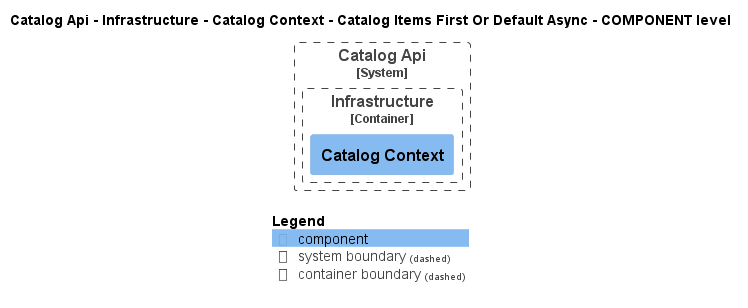

The diagram above was rendered by PlantUML. Its source (embedded in the PNG):
@startuml
!pragma layout smetana
!include ..\..\..\..\..\..\..\..\.c4s\C4_Component.puml

AddElementTag("state:new", $bgColor=green, $fontColor=#ffffff, $borderColor=green, $shadowing="False")
AddElementTag("state:changed", $bgColor=orange, $fontColor=#ffffff, $borderColor=orange, $shadowing="False")
AddElementTag("state:removed", $bgColor=red, $fontColor=#ffffff, $borderColor=red, $shadowing="False")

AddRelTag("state:new", $textColor=green, $lineColor=green)
AddRelTag("state:changed", $textColor=orange, $lineColor=orange)
AddRelTag("state:removed", $textColor=red, $lineColor=red)

SHOW_PERSON_PORTRAIT()
LAYOUT_TOP_DOWN()

skinparam linetype polyline

title Catalog Api - Infrastructure - Catalog Context - Catalog Items First Or Default Async - COMPONENT level


System_Boundary(dotnet.eShop.Architecture.SoftwareSystems.CatalogApi, "Catalog Api") {
    
Container_Boundary(dotnet.eShop.Architecture.SoftwareSystems.CatalogApi.Containers.Infrastructure, "Infrastructure") {
    Component(dotnet.eShop.Architecture.SoftwareSystems.CatalogApi.Containers.Infrastructure.Components.CatalogContext, "Catalog Context", "", "")
}
}



SHOW_LEGEND()
@enduml